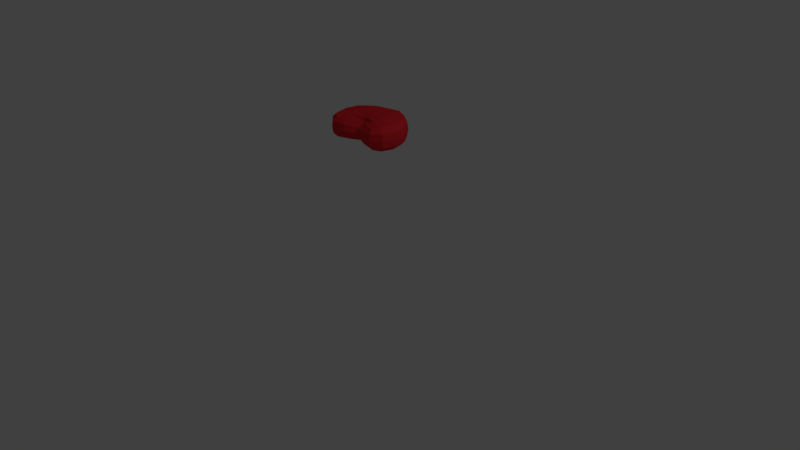 # Source: Heart.blend  (saved by Blender 2.79.0; exported with 4.5.12 LTS)
import bpy
from mathutils import Matrix  # noqa: F401  (used for matrix-valued properties, if any)

bpy.ops.wm.read_factory_settings(use_empty=True)
scene = bpy.context.scene
scene.name = 'Scene'

# ---- collections
col_collection_1 = bpy.data.collections.new('Collection 1'); scene.collection.children.link(col_collection_1)

# ---- materials (node trees are filled in below, after node groups)
mat_material = bpy.data.materials.new('Material')
mat_material.alpha_threshold = 0.0
mat_material.use_transparent_shadow = False
mat_material.diffuse_color = (0.8, 0.02549, 0.03504, 1.0)
mat_material.roughness = 0.5
mat_material.line_color = (0.0, 0.0, 0.0, 1.0)

# ---- material node trees

# ---- world
world_world = bpy.data.worlds.new('World'); scene.world = world_world
world_world.color = (0.05088, 0.05088, 0.05088)
world_world.use_sun_shadow = False
world_world.sun_shadow_jitter_overblur = 0.0
world_world.cycles.sampling_method = 'MANUAL'

# ---- cameras
cam_camera = bpy.data.cameras.new('Camera')
cam_camera.clip_end = 100.0
cam_camera.lens = 35.0
cam_camera.sensor_width = 32.0
cam_camera.sensor_height = 18.0
cam_camera.ortho_scale = 7.314
cam_camera.dof.focus_distance = 0.0
cam_camera.dof.aperture_fstop = 128.0

# ---- lights
light_lamp = bpy.data.lights.new('Lamp', 'POINT')
light_lamp.transmission_factor = 0.0
light_lamp.cutoff_distance = 30.0
light_lamp.energy = 100.0
light_lamp.shadow_buffer_clip_start = 1.001
light_lamp.shadow_soft_size = 0.1
light_lamp.shadow_maximum_resolution = 0.006
light_lamp.use_absolute_resolution = True

# ---- meshes
me_cube = bpy.data.meshes.new('Cube')
me_cube.from_pydata([(1.0, 1.0, -0.5283), (1.0, -1.0, -0.5283), (-1.0, -1.0, -0.5283), (-1.0, 1.0, -0.5283), (1.0, 1.0, 0.4572), (1.0, -1.0, 0.4572), (-1.0, -1.0, 0.4572), (1.51, 0.09084, -0.574), (1.788e-07, 1.0, -0.5283), (1.0, 1.0, -0.03555), (4.032e-05, 0.1406, -0.483), (1.0, -1.0, -0.03555), (1.51, 0.09084, 0.4116), (2.384e-07, 1.0, 0.4572), (0.003532, -0.07964, 0.2138), (-0.001301, 1.925, -0.02047), (-0.3011, -0.5256, -0.1271), (1.51, 0.09084, -0.08121), (-1.49e-07, -1.788e-07, 0.4572), (5.96e-08, 1.192e-07, -0.5283)], [(8, 3), (10, 2), (14, 6)], [(17, 12, 5, 11), (4, 9, 15, 13), (9, 0, 8, 15), (1, 11, 16, 10), (11, 5, 14, 16), (7, 17, 11, 1), (0, 9, 17, 7), (9, 4, 12, 17), (12, 18, 14, 5), (4, 13, 18, 12), (0, 7, 19, 8), (7, 1, 10, 19)])
me_cube.materials.append(mat_material)
me_cube.use_remesh_preserve_volume = False
me_cube.use_remesh_preserve_attributes = False
me_cube.use_mirror_vertex_groups = False
me_cube.update()

# ---- objects
ob_heart = bpy.data.objects.new('Heart', me_cube)
ob_lamp = bpy.data.objects.new('Lamp', light_lamp)
ob_camera = bpy.data.objects.new('Camera', cam_camera)

# ---- transforms, parenting, visibility, modifiers, constraints
ob_heart.location = (0.0, 0.0, 1.725)
ob_heart.rotation_euler = (6.283, -0.0, 0.0)
ob_heart.scale = (0.3762, 0.3762, 0.3762)
ob_heart.lock_rotations_4d = False
ob_heart.empty_display_type = 'ARROWS'
ob_heart.lineart.crease_threshold = 0.0
_m = ob_heart.modifiers.new('Subsurf', 'SUBSURF')
_m.uv_smooth = 'PRESERVE_CORNERS'
_m.quality = 1
_m.render_levels = 1
_m.show_only_control_edges = False
_m = ob_heart.modifiers.new('Mirror', 'MIRROR')
ob_lamp.location = (4.076, 1.005, 5.904)
ob_lamp.rotation_euler = (0.6503, 0.05522, 1.866)
ob_lamp.lock_rotations_4d = False
ob_lamp.empty_display_type = 'ARROWS'
ob_lamp.color = (0.0, 0.0, 0.0, 0.0)
ob_lamp.lineart.crease_threshold = 0.0
ob_camera.location = (7.481, -6.508, 5.344)
ob_camera.rotation_euler = (1.109, 0.0, 0.8149)
ob_camera.lock_rotations_4d = False
ob_camera.empty_display_type = 'ARROWS'
ob_camera.color = (0.0, 0.0, 0.0, 0.0)
ob_camera.display_type = 'WIRE'
ob_camera.lineart.crease_threshold = 0.0

# ---- collection membership
col_collection_1.objects.link(ob_heart)
col_collection_1.objects.link(ob_lamp)
col_collection_1.objects.link(ob_camera)

# ---- scene / render settings (as saved in the file)
scene.camera = ob_camera
scene.frame_start = 1; scene.frame_end = 250; scene.frame_set(1)
scene.render.engine = 'BLENDER_EEVEE_NEXT'
scene.render.resolution_percentage = 50
scene.render.dither_intensity = 0.0
scene.cycles.use_denoising = False
scene.cycles.samples = 128
scene.cycles.sampling_pattern = 'TABULATED_SOBOL'
scene.cycles.use_adaptive_sampling = False
scene.cycles.use_light_tree = False
scene.cycles.blur_glossy = 0.0
scene.cycles.sample_clamp_indirect = 0.0
scene.view_settings.view_transform = 'Standard'
bpy.context.view_layer.update()
